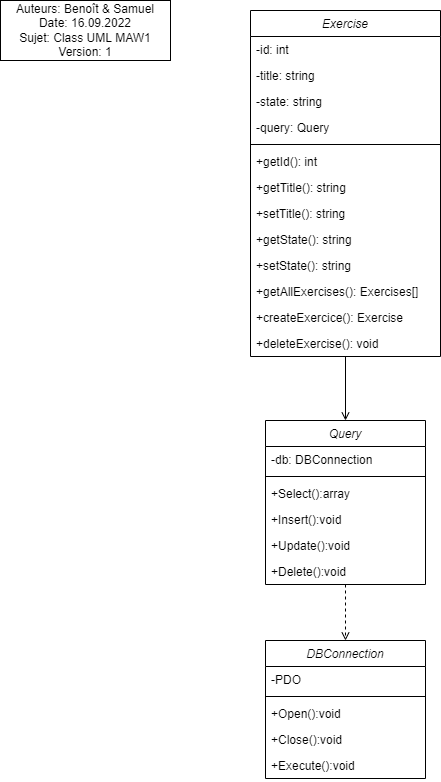

The diagram above was exported from draw.io. Its source (the exported page's mxGraphModel, read from the mxfile embedded in the PNG):
<mxGraphModel dx="1422" dy="839" grid="1" gridSize="10" guides="1" tooltips="1" connect="1" arrows="1" fold="1" page="1" pageScale="1" pageWidth="827" pageHeight="1169" math="0" shadow="0">
  <root>
    <mxCell id="WIyWlLk6GJQsqaUBKTNV-0" />
    <mxCell id="WIyWlLk6GJQsqaUBKTNV-1" parent="WIyWlLk6GJQsqaUBKTNV-0" />
    <mxCell id="zkfFHV4jXpPFQw0GAbJ--0" value="DBConnection" style="swimlane;fontStyle=2;align=center;verticalAlign=top;childLayout=stackLayout;horizontal=1;startSize=26;horizontalStack=0;resizeParent=1;resizeLast=0;collapsible=1;marginBottom=0;rounded=0;shadow=0;strokeWidth=1;" parent="WIyWlLk6GJQsqaUBKTNV-1" vertex="1">
      <mxGeometry x="285" y="660" width="160" height="138" as="geometry">
        <mxRectangle x="230" y="140" width="160" height="26" as="alternateBounds" />
      </mxGeometry>
    </mxCell>
    <mxCell id="M4dQgFBQKcyhbSVFDdlS-5" value="-PDO" style="text;align=left;verticalAlign=top;spacingLeft=4;spacingRight=4;overflow=hidden;rotatable=0;points=[[0,0.5],[1,0.5]];portConstraint=eastwest;rounded=0;shadow=0;html=0;" parent="zkfFHV4jXpPFQw0GAbJ--0" vertex="1">
      <mxGeometry y="26" width="160" height="26" as="geometry" />
    </mxCell>
    <mxCell id="zkfFHV4jXpPFQw0GAbJ--4" value="" style="line;html=1;strokeWidth=1;align=left;verticalAlign=middle;spacingTop=-1;spacingLeft=3;spacingRight=3;rotatable=0;labelPosition=right;points=[];portConstraint=eastwest;" parent="zkfFHV4jXpPFQw0GAbJ--0" vertex="1">
      <mxGeometry y="52" width="160" height="8" as="geometry" />
    </mxCell>
    <mxCell id="M4dQgFBQKcyhbSVFDdlS-7" value="+Open():void" style="text;align=left;verticalAlign=top;spacingLeft=4;spacingRight=4;overflow=hidden;rotatable=0;points=[[0,0.5],[1,0.5]];portConstraint=eastwest;" parent="zkfFHV4jXpPFQw0GAbJ--0" vertex="1">
      <mxGeometry y="60" width="160" height="26" as="geometry" />
    </mxCell>
    <mxCell id="M4dQgFBQKcyhbSVFDdlS-8" value="+Close():void" style="text;align=left;verticalAlign=top;spacingLeft=4;spacingRight=4;overflow=hidden;rotatable=0;points=[[0,0.5],[1,0.5]];portConstraint=eastwest;rounded=0;shadow=0;html=0;" parent="zkfFHV4jXpPFQw0GAbJ--0" vertex="1">
      <mxGeometry y="86" width="160" height="26" as="geometry" />
    </mxCell>
    <mxCell id="M4dQgFBQKcyhbSVFDdlS-6" value="+Execute():void&#10;" style="text;align=left;verticalAlign=top;spacingLeft=4;spacingRight=4;overflow=hidden;rotatable=0;points=[[0,0.5],[1,0.5]];portConstraint=eastwest;rounded=0;shadow=0;html=0;" parent="zkfFHV4jXpPFQw0GAbJ--0" vertex="1">
      <mxGeometry y="112" width="160" height="26" as="geometry" />
    </mxCell>
    <mxCell id="lokWeCuSn0jiW6HPeOw--1" style="edgeStyle=orthogonalEdgeStyle;rounded=0;orthogonalLoop=1;jettySize=auto;html=1;entryX=0.5;entryY=0;entryDx=0;entryDy=0;dashed=1;endArrow=open;endFill=0;" parent="WIyWlLk6GJQsqaUBKTNV-1" source="M4dQgFBQKcyhbSVFDdlS-10" target="zkfFHV4jXpPFQw0GAbJ--0" edge="1">
      <mxGeometry relative="1" as="geometry" />
    </mxCell>
    <mxCell id="M4dQgFBQKcyhbSVFDdlS-10" value="Query" style="swimlane;fontStyle=2;align=center;verticalAlign=top;childLayout=stackLayout;horizontal=1;startSize=26;horizontalStack=0;resizeParent=1;resizeLast=0;collapsible=1;marginBottom=0;rounded=0;shadow=0;strokeWidth=1;" parent="WIyWlLk6GJQsqaUBKTNV-1" vertex="1">
      <mxGeometry x="285" y="440" width="160" height="164" as="geometry">
        <mxRectangle x="230" y="140" width="160" height="26" as="alternateBounds" />
      </mxGeometry>
    </mxCell>
    <mxCell id="M4dQgFBQKcyhbSVFDdlS-11" value="-db: DBConnection" style="text;align=left;verticalAlign=top;spacingLeft=4;spacingRight=4;overflow=hidden;rotatable=0;points=[[0,0.5],[1,0.5]];portConstraint=eastwest;rounded=0;shadow=0;html=0;" parent="M4dQgFBQKcyhbSVFDdlS-10" vertex="1">
      <mxGeometry y="26" width="160" height="26" as="geometry" />
    </mxCell>
    <mxCell id="M4dQgFBQKcyhbSVFDdlS-12" value="" style="line;html=1;strokeWidth=1;align=left;verticalAlign=middle;spacingTop=-1;spacingLeft=3;spacingRight=3;rotatable=0;labelPosition=right;points=[];portConstraint=eastwest;" parent="M4dQgFBQKcyhbSVFDdlS-10" vertex="1">
      <mxGeometry y="52" width="160" height="8" as="geometry" />
    </mxCell>
    <mxCell id="M4dQgFBQKcyhbSVFDdlS-13" value="+Select():array" style="text;align=left;verticalAlign=top;spacingLeft=4;spacingRight=4;overflow=hidden;rotatable=0;points=[[0,0.5],[1,0.5]];portConstraint=eastwest;" parent="M4dQgFBQKcyhbSVFDdlS-10" vertex="1">
      <mxGeometry y="60" width="160" height="26" as="geometry" />
    </mxCell>
    <mxCell id="M4dQgFBQKcyhbSVFDdlS-14" value="+Insert():void" style="text;align=left;verticalAlign=top;spacingLeft=4;spacingRight=4;overflow=hidden;rotatable=0;points=[[0,0.5],[1,0.5]];portConstraint=eastwest;rounded=0;shadow=0;html=0;" parent="M4dQgFBQKcyhbSVFDdlS-10" vertex="1">
      <mxGeometry y="86" width="160" height="26" as="geometry" />
    </mxCell>
    <mxCell id="M4dQgFBQKcyhbSVFDdlS-24" value="+Update():void" style="text;align=left;verticalAlign=top;spacingLeft=4;spacingRight=4;overflow=hidden;rotatable=0;points=[[0,0.5],[1,0.5]];portConstraint=eastwest;rounded=0;shadow=0;html=0;" parent="M4dQgFBQKcyhbSVFDdlS-10" vertex="1">
      <mxGeometry y="112" width="160" height="26" as="geometry" />
    </mxCell>
    <mxCell id="M4dQgFBQKcyhbSVFDdlS-15" value="+Delete():void" style="text;align=left;verticalAlign=top;spacingLeft=4;spacingRight=4;overflow=hidden;rotatable=0;points=[[0,0.5],[1,0.5]];portConstraint=eastwest;rounded=0;shadow=0;html=0;" parent="M4dQgFBQKcyhbSVFDdlS-10" vertex="1">
      <mxGeometry y="138" width="160" height="26" as="geometry" />
    </mxCell>
    <mxCell id="lokWeCuSn0jiW6HPeOw--3" style="edgeStyle=orthogonalEdgeStyle;rounded=0;orthogonalLoop=1;jettySize=auto;html=1;entryX=0.5;entryY=0;entryDx=0;entryDy=0;endArrow=open;endFill=0;" parent="WIyWlLk6GJQsqaUBKTNV-1" source="M4dQgFBQKcyhbSVFDdlS-16" target="M4dQgFBQKcyhbSVFDdlS-10" edge="1">
      <mxGeometry relative="1" as="geometry" />
    </mxCell>
    <mxCell id="M4dQgFBQKcyhbSVFDdlS-16" value="Exercise" style="swimlane;fontStyle=2;align=center;verticalAlign=top;childLayout=stackLayout;horizontal=1;startSize=26;horizontalStack=0;resizeParent=1;resizeLast=0;collapsible=1;marginBottom=0;rounded=0;shadow=0;strokeWidth=1;" parent="WIyWlLk6GJQsqaUBKTNV-1" vertex="1">
      <mxGeometry x="270" y="30" width="190" height="346" as="geometry">
        <mxRectangle x="230" y="140" width="160" height="26" as="alternateBounds" />
      </mxGeometry>
    </mxCell>
    <mxCell id="M4dQgFBQKcyhbSVFDdlS-17" value="-id: int" style="text;align=left;verticalAlign=top;spacingLeft=4;spacingRight=4;overflow=hidden;rotatable=0;points=[[0,0.5],[1,0.5]];portConstraint=eastwest;rounded=0;shadow=0;html=0;" parent="M4dQgFBQKcyhbSVFDdlS-16" vertex="1">
      <mxGeometry y="26" width="190" height="26" as="geometry" />
    </mxCell>
    <mxCell id="M4dQgFBQKcyhbSVFDdlS-26" value="-title: string" style="text;align=left;verticalAlign=top;spacingLeft=4;spacingRight=4;overflow=hidden;rotatable=0;points=[[0,0.5],[1,0.5]];portConstraint=eastwest;rounded=0;shadow=0;html=0;" parent="M4dQgFBQKcyhbSVFDdlS-16" vertex="1">
      <mxGeometry y="52" width="190" height="26" as="geometry" />
    </mxCell>
    <mxCell id="M4dQgFBQKcyhbSVFDdlS-27" value="-state: string" style="text;align=left;verticalAlign=top;spacingLeft=4;spacingRight=4;overflow=hidden;rotatable=0;points=[[0,0.5],[1,0.5]];portConstraint=eastwest;rounded=0;shadow=0;html=0;" parent="M4dQgFBQKcyhbSVFDdlS-16" vertex="1">
      <mxGeometry y="78" width="190" height="26" as="geometry" />
    </mxCell>
    <mxCell id="M4dQgFBQKcyhbSVFDdlS-25" value="-query: Query" style="text;align=left;verticalAlign=top;spacingLeft=4;spacingRight=4;overflow=hidden;rotatable=0;points=[[0,0.5],[1,0.5]];portConstraint=eastwest;rounded=0;shadow=0;html=0;" parent="M4dQgFBQKcyhbSVFDdlS-16" vertex="1">
      <mxGeometry y="104" width="190" height="26" as="geometry" />
    </mxCell>
    <mxCell id="M4dQgFBQKcyhbSVFDdlS-18" value="" style="line;html=1;strokeWidth=1;align=left;verticalAlign=middle;spacingTop=-1;spacingLeft=3;spacingRight=3;rotatable=0;labelPosition=right;points=[];portConstraint=eastwest;" parent="M4dQgFBQKcyhbSVFDdlS-16" vertex="1">
      <mxGeometry y="130" width="190" height="8" as="geometry" />
    </mxCell>
    <mxCell id="M4dQgFBQKcyhbSVFDdlS-29" value="+getId(): int" style="text;align=left;verticalAlign=top;spacingLeft=4;spacingRight=4;overflow=hidden;rotatable=0;points=[[0,0.5],[1,0.5]];portConstraint=eastwest;rounded=0;shadow=0;html=0;" parent="M4dQgFBQKcyhbSVFDdlS-16" vertex="1">
      <mxGeometry y="138" width="190" height="26" as="geometry" />
    </mxCell>
    <mxCell id="M4dQgFBQKcyhbSVFDdlS-31" value="+getTitle(): string" style="text;align=left;verticalAlign=top;spacingLeft=4;spacingRight=4;overflow=hidden;rotatable=0;points=[[0,0.5],[1,0.5]];portConstraint=eastwest;rounded=0;shadow=0;html=0;" parent="M4dQgFBQKcyhbSVFDdlS-16" vertex="1">
      <mxGeometry y="164" width="190" height="26" as="geometry" />
    </mxCell>
    <mxCell id="M4dQgFBQKcyhbSVFDdlS-33" value="+setTitle(): string" style="text;align=left;verticalAlign=top;spacingLeft=4;spacingRight=4;overflow=hidden;rotatable=0;points=[[0,0.5],[1,0.5]];portConstraint=eastwest;rounded=0;shadow=0;html=0;" parent="M4dQgFBQKcyhbSVFDdlS-16" vertex="1">
      <mxGeometry y="190" width="190" height="26" as="geometry" />
    </mxCell>
    <mxCell id="M4dQgFBQKcyhbSVFDdlS-30" value="+getState(): string" style="text;align=left;verticalAlign=top;spacingLeft=4;spacingRight=4;overflow=hidden;rotatable=0;points=[[0,0.5],[1,0.5]];portConstraint=eastwest;rounded=0;shadow=0;html=0;" parent="M4dQgFBQKcyhbSVFDdlS-16" vertex="1">
      <mxGeometry y="216" width="190" height="26" as="geometry" />
    </mxCell>
    <mxCell id="M4dQgFBQKcyhbSVFDdlS-34" value="+setState(): string" style="text;align=left;verticalAlign=top;spacingLeft=4;spacingRight=4;overflow=hidden;rotatable=0;points=[[0,0.5],[1,0.5]];portConstraint=eastwest;rounded=0;shadow=0;html=0;" parent="M4dQgFBQKcyhbSVFDdlS-16" vertex="1">
      <mxGeometry y="242" width="190" height="26" as="geometry" />
    </mxCell>
    <mxCell id="M4dQgFBQKcyhbSVFDdlS-19" value="+getAllExercises(): Exercises[]" style="text;align=left;verticalAlign=top;spacingLeft=4;spacingRight=4;overflow=hidden;rotatable=0;points=[[0,0.5],[1,0.5]];portConstraint=eastwest;" parent="M4dQgFBQKcyhbSVFDdlS-16" vertex="1">
      <mxGeometry y="268" width="190" height="26" as="geometry" />
    </mxCell>
    <mxCell id="M4dQgFBQKcyhbSVFDdlS-20" value="+createExercice(): Exercise" style="text;align=left;verticalAlign=top;spacingLeft=4;spacingRight=4;overflow=hidden;rotatable=0;points=[[0,0.5],[1,0.5]];portConstraint=eastwest;rounded=0;shadow=0;html=0;" parent="M4dQgFBQKcyhbSVFDdlS-16" vertex="1">
      <mxGeometry y="294" width="190" height="26" as="geometry" />
    </mxCell>
    <mxCell id="M4dQgFBQKcyhbSVFDdlS-21" value="+deleteExercise(): void" style="text;align=left;verticalAlign=top;spacingLeft=4;spacingRight=4;overflow=hidden;rotatable=0;points=[[0,0.5],[1,0.5]];portConstraint=eastwest;rounded=0;shadow=0;html=0;" parent="M4dQgFBQKcyhbSVFDdlS-16" vertex="1">
      <mxGeometry y="320" width="190" height="26" as="geometry" />
    </mxCell>
    <mxCell id="g44PXyO2RgpmU1MGCWOC-0" value="Auteurs: Benoît &amp;amp; Samuel&lt;br&gt;Date: 16.09.2022&lt;br&gt;Sujet: Class UML MAW1&lt;br&gt;Version: 1" style="rounded=0;whiteSpace=wrap;html=1;" vertex="1" parent="WIyWlLk6GJQsqaUBKTNV-1">
      <mxGeometry x="20" y="20" width="170" height="60" as="geometry" />
    </mxCell>
  </root>
</mxGraphModel>